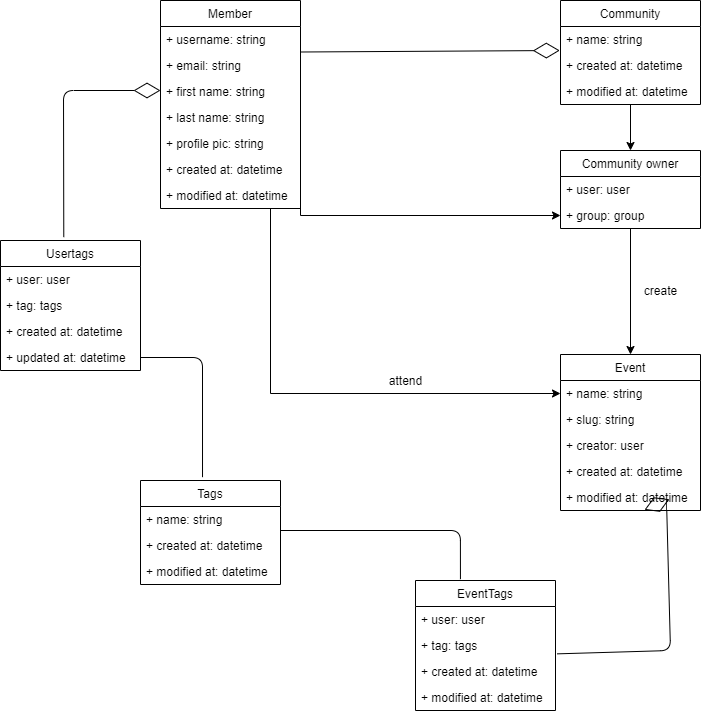

The diagram above was exported from draw.io. Its source (the exported page's mxGraphModel, read from the mxfile embedded in the PNG):
<mxGraphModel dx="782" dy="388" grid="1" gridSize="10" guides="1" tooltips="1" connect="1" arrows="1" fold="1" page="1" pageScale="1" pageWidth="850" pageHeight="1100" math="0" shadow="0">
  <root>
    <mxCell id="0" />
    <mxCell id="1" parent="0" />
    <mxCell id="xxHS-NYKeu3rANDKsrBS-41" style="edgeStyle=orthogonalEdgeStyle;rounded=0;orthogonalLoop=1;jettySize=auto;html=1;" parent="1" source="xxHS-NYKeu3rANDKsrBS-1" target="xxHS-NYKeu3rANDKsrBS-32" edge="1">
      <mxGeometry relative="1" as="geometry">
        <Array as="points">
          <mxPoint x="280" y="463" />
        </Array>
      </mxGeometry>
    </mxCell>
    <mxCell id="xxHS-NYKeu3rANDKsrBS-1" value="Member" style="swimlane;fontStyle=0;childLayout=stackLayout;horizontal=1;startSize=26;fillColor=none;horizontalStack=0;resizeParent=1;resizeParentMax=0;resizeLast=0;collapsible=1;marginBottom=0;" parent="1" vertex="1">
      <mxGeometry x="170" y="70" width="140" height="208" as="geometry" />
    </mxCell>
    <mxCell id="xxHS-NYKeu3rANDKsrBS-2" value="+ username: string" style="text;strokeColor=none;fillColor=none;align=left;verticalAlign=top;spacingLeft=4;spacingRight=4;overflow=hidden;rotatable=0;points=[[0,0.5],[1,0.5]];portConstraint=eastwest;" parent="xxHS-NYKeu3rANDKsrBS-1" vertex="1">
      <mxGeometry y="26" width="140" height="26" as="geometry" />
    </mxCell>
    <mxCell id="xxHS-NYKeu3rANDKsrBS-6" value="+ email: string" style="text;strokeColor=none;fillColor=none;align=left;verticalAlign=top;spacingLeft=4;spacingRight=4;overflow=hidden;rotatable=0;points=[[0,0.5],[1,0.5]];portConstraint=eastwest;" parent="xxHS-NYKeu3rANDKsrBS-1" vertex="1">
      <mxGeometry y="52" width="140" height="26" as="geometry" />
    </mxCell>
    <mxCell id="xxHS-NYKeu3rANDKsrBS-3" value="+ first name: string" style="text;strokeColor=none;fillColor=none;align=left;verticalAlign=top;spacingLeft=4;spacingRight=4;overflow=hidden;rotatable=0;points=[[0,0.5],[1,0.5]];portConstraint=eastwest;" parent="xxHS-NYKeu3rANDKsrBS-1" vertex="1">
      <mxGeometry y="78" width="140" height="26" as="geometry" />
    </mxCell>
    <mxCell id="xxHS-NYKeu3rANDKsrBS-4" value="+ last name: string" style="text;strokeColor=none;fillColor=none;align=left;verticalAlign=top;spacingLeft=4;spacingRight=4;overflow=hidden;rotatable=0;points=[[0,0.5],[1,0.5]];portConstraint=eastwest;" parent="xxHS-NYKeu3rANDKsrBS-1" vertex="1">
      <mxGeometry y="104" width="140" height="26" as="geometry" />
    </mxCell>
    <mxCell id="xxHS-NYKeu3rANDKsrBS-5" value="+ profile pic: string" style="text;strokeColor=none;fillColor=none;align=left;verticalAlign=top;spacingLeft=4;spacingRight=4;overflow=hidden;rotatable=0;points=[[0,0.5],[1,0.5]];portConstraint=eastwest;" parent="xxHS-NYKeu3rANDKsrBS-1" vertex="1">
      <mxGeometry y="130" width="140" height="26" as="geometry" />
    </mxCell>
    <mxCell id="xxHS-NYKeu3rANDKsrBS-7" value="+ created at: datetime" style="text;strokeColor=none;fillColor=none;align=left;verticalAlign=top;spacingLeft=4;spacingRight=4;overflow=hidden;rotatable=0;points=[[0,0.5],[1,0.5]];portConstraint=eastwest;" parent="xxHS-NYKeu3rANDKsrBS-1" vertex="1">
      <mxGeometry y="156" width="140" height="26" as="geometry" />
    </mxCell>
    <mxCell id="xxHS-NYKeu3rANDKsrBS-8" value="+ modified at: datetime" style="text;strokeColor=none;fillColor=none;align=left;verticalAlign=top;spacingLeft=4;spacingRight=4;overflow=hidden;rotatable=0;points=[[0,0.5],[1,0.5]];portConstraint=eastwest;" parent="xxHS-NYKeu3rANDKsrBS-1" vertex="1">
      <mxGeometry y="182" width="140" height="26" as="geometry" />
    </mxCell>
    <mxCell id="xxHS-NYKeu3rANDKsrBS-20" style="edgeStyle=orthogonalEdgeStyle;rounded=0;orthogonalLoop=1;jettySize=auto;html=1;" parent="1" source="xxHS-NYKeu3rANDKsrBS-10" target="xxHS-NYKeu3rANDKsrBS-15" edge="1">
      <mxGeometry relative="1" as="geometry" />
    </mxCell>
    <mxCell id="xxHS-NYKeu3rANDKsrBS-10" value="Community" style="swimlane;fontStyle=0;childLayout=stackLayout;horizontal=1;startSize=26;fillColor=none;horizontalStack=0;resizeParent=1;resizeParentMax=0;resizeLast=0;collapsible=1;marginBottom=0;" parent="1" vertex="1">
      <mxGeometry x="570" y="70" width="140" height="104" as="geometry" />
    </mxCell>
    <mxCell id="xxHS-NYKeu3rANDKsrBS-11" value="+ name: string" style="text;strokeColor=none;fillColor=none;align=left;verticalAlign=top;spacingLeft=4;spacingRight=4;overflow=hidden;rotatable=0;points=[[0,0.5],[1,0.5]];portConstraint=eastwest;" parent="xxHS-NYKeu3rANDKsrBS-10" vertex="1">
      <mxGeometry y="26" width="140" height="26" as="geometry" />
    </mxCell>
    <mxCell id="xxHS-NYKeu3rANDKsrBS-12" value="+ created at: datetime" style="text;strokeColor=none;fillColor=none;align=left;verticalAlign=top;spacingLeft=4;spacingRight=4;overflow=hidden;rotatable=0;points=[[0,0.5],[1,0.5]];portConstraint=eastwest;" parent="xxHS-NYKeu3rANDKsrBS-10" vertex="1">
      <mxGeometry y="52" width="140" height="26" as="geometry" />
    </mxCell>
    <mxCell id="xxHS-NYKeu3rANDKsrBS-13" value="+ modified at: datetime" style="text;strokeColor=none;fillColor=none;align=left;verticalAlign=top;spacingLeft=4;spacingRight=4;overflow=hidden;rotatable=0;points=[[0,0.5],[1,0.5]];portConstraint=eastwest;" parent="xxHS-NYKeu3rANDKsrBS-10" vertex="1">
      <mxGeometry y="78" width="140" height="26" as="geometry" />
    </mxCell>
    <mxCell id="xxHS-NYKeu3rANDKsrBS-14" value="" style="endArrow=diamondThin;endFill=0;endSize=24;html=1;entryX=-0.005;entryY=0.923;entryDx=0;entryDy=0;entryPerimeter=0;" parent="1" target="xxHS-NYKeu3rANDKsrBS-11" edge="1">
      <mxGeometry width="160" relative="1" as="geometry">
        <mxPoint x="310" y="121.5" as="sourcePoint" />
        <mxPoint x="470" y="121.5" as="targetPoint" />
      </mxGeometry>
    </mxCell>
    <mxCell id="xxHS-NYKeu3rANDKsrBS-21" style="edgeStyle=orthogonalEdgeStyle;rounded=0;orthogonalLoop=1;jettySize=auto;html=1;" parent="1" target="xxHS-NYKeu3rANDKsrBS-17" edge="1">
      <mxGeometry relative="1" as="geometry">
        <mxPoint x="310" y="239" as="sourcePoint" />
      </mxGeometry>
    </mxCell>
    <mxCell id="xxHS-NYKeu3rANDKsrBS-39" style="edgeStyle=orthogonalEdgeStyle;rounded=0;orthogonalLoop=1;jettySize=auto;html=1;entryX=0.5;entryY=0;entryDx=0;entryDy=0;" parent="1" source="xxHS-NYKeu3rANDKsrBS-15" target="xxHS-NYKeu3rANDKsrBS-31" edge="1">
      <mxGeometry relative="1" as="geometry" />
    </mxCell>
    <mxCell id="xxHS-NYKeu3rANDKsrBS-15" value="Community owner" style="swimlane;fontStyle=0;childLayout=stackLayout;horizontal=1;startSize=26;fillColor=none;horizontalStack=0;resizeParent=1;resizeParentMax=0;resizeLast=0;collapsible=1;marginBottom=0;" parent="1" vertex="1">
      <mxGeometry x="570" y="220" width="140" height="78" as="geometry" />
    </mxCell>
    <mxCell id="xxHS-NYKeu3rANDKsrBS-16" value="+ user: user" style="text;strokeColor=none;fillColor=none;align=left;verticalAlign=top;spacingLeft=4;spacingRight=4;overflow=hidden;rotatable=0;points=[[0,0.5],[1,0.5]];portConstraint=eastwest;" parent="xxHS-NYKeu3rANDKsrBS-15" vertex="1">
      <mxGeometry y="26" width="140" height="26" as="geometry" />
    </mxCell>
    <mxCell id="xxHS-NYKeu3rANDKsrBS-17" value="+ group: group" style="text;strokeColor=none;fillColor=none;align=left;verticalAlign=top;spacingLeft=4;spacingRight=4;overflow=hidden;rotatable=0;points=[[0,0.5],[1,0.5]];portConstraint=eastwest;" parent="xxHS-NYKeu3rANDKsrBS-15" vertex="1">
      <mxGeometry y="52" width="140" height="26" as="geometry" />
    </mxCell>
    <mxCell id="xxHS-NYKeu3rANDKsrBS-31" value="Event" style="swimlane;fontStyle=0;childLayout=stackLayout;horizontal=1;startSize=26;fillColor=none;horizontalStack=0;resizeParent=1;resizeParentMax=0;resizeLast=0;collapsible=1;marginBottom=0;" parent="1" vertex="1">
      <mxGeometry x="570" y="424" width="140" height="156" as="geometry" />
    </mxCell>
    <mxCell id="xxHS-NYKeu3rANDKsrBS-32" value="+ name: string" style="text;strokeColor=none;fillColor=none;align=left;verticalAlign=top;spacingLeft=4;spacingRight=4;overflow=hidden;rotatable=0;points=[[0,0.5],[1,0.5]];portConstraint=eastwest;" parent="xxHS-NYKeu3rANDKsrBS-31" vertex="1">
      <mxGeometry y="26" width="140" height="26" as="geometry" />
    </mxCell>
    <mxCell id="WfHjVGUhuEIfp8uZQ01--1" value="+ slug: string" style="text;strokeColor=none;fillColor=none;align=left;verticalAlign=top;spacingLeft=4;spacingRight=4;overflow=hidden;rotatable=0;points=[[0,0.5],[1,0.5]];portConstraint=eastwest;" vertex="1" parent="xxHS-NYKeu3rANDKsrBS-31">
      <mxGeometry y="52" width="140" height="26" as="geometry" />
    </mxCell>
    <mxCell id="xxHS-NYKeu3rANDKsrBS-33" value="+ creator: user" style="text;strokeColor=none;fillColor=none;align=left;verticalAlign=top;spacingLeft=4;spacingRight=4;overflow=hidden;rotatable=0;points=[[0,0.5],[1,0.5]];portConstraint=eastwest;" parent="xxHS-NYKeu3rANDKsrBS-31" vertex="1">
      <mxGeometry y="78" width="140" height="26" as="geometry" />
    </mxCell>
    <mxCell id="xxHS-NYKeu3rANDKsrBS-34" value="+ created at: datetime" style="text;strokeColor=none;fillColor=none;align=left;verticalAlign=top;spacingLeft=4;spacingRight=4;overflow=hidden;rotatable=0;points=[[0,0.5],[1,0.5]];portConstraint=eastwest;" parent="xxHS-NYKeu3rANDKsrBS-31" vertex="1">
      <mxGeometry y="104" width="140" height="26" as="geometry" />
    </mxCell>
    <mxCell id="xxHS-NYKeu3rANDKsrBS-36" value="+ modified at: datetime" style="text;strokeColor=none;fillColor=none;align=left;verticalAlign=top;spacingLeft=4;spacingRight=4;overflow=hidden;rotatable=0;points=[[0,0.5],[1,0.5]];portConstraint=eastwest;" parent="xxHS-NYKeu3rANDKsrBS-31" vertex="1">
      <mxGeometry y="130" width="140" height="26" as="geometry" />
    </mxCell>
    <mxCell id="xxHS-NYKeu3rANDKsrBS-40" value="create" style="text;html=1;align=center;verticalAlign=middle;resizable=0;points=[];autosize=1;" parent="1" vertex="1">
      <mxGeometry x="645" y="350" width="50" height="20" as="geometry" />
    </mxCell>
    <mxCell id="xxHS-NYKeu3rANDKsrBS-42" value="attend" style="text;html=1;align=center;verticalAlign=middle;resizable=0;points=[];autosize=1;" parent="1" vertex="1">
      <mxGeometry x="390" y="440" width="50" height="20" as="geometry" />
    </mxCell>
    <mxCell id="xxHS-NYKeu3rANDKsrBS-22" value="Tags" style="swimlane;fontStyle=0;childLayout=stackLayout;horizontal=1;startSize=26;fillColor=none;horizontalStack=0;resizeParent=1;resizeParentMax=0;resizeLast=0;collapsible=1;marginBottom=0;" parent="1" vertex="1">
      <mxGeometry x="150" y="550" width="140" height="104" as="geometry" />
    </mxCell>
    <mxCell id="xxHS-NYKeu3rANDKsrBS-23" value="+ name: string" style="text;strokeColor=none;fillColor=none;align=left;verticalAlign=top;spacingLeft=4;spacingRight=4;overflow=hidden;rotatable=0;points=[[0,0.5],[1,0.5]];portConstraint=eastwest;" parent="xxHS-NYKeu3rANDKsrBS-22" vertex="1">
      <mxGeometry y="26" width="140" height="26" as="geometry" />
    </mxCell>
    <mxCell id="xxHS-NYKeu3rANDKsrBS-24" value="+ created at: datetime" style="text;strokeColor=none;fillColor=none;align=left;verticalAlign=top;spacingLeft=4;spacingRight=4;overflow=hidden;rotatable=0;points=[[0,0.5],[1,0.5]];portConstraint=eastwest;" parent="xxHS-NYKeu3rANDKsrBS-22" vertex="1">
      <mxGeometry y="52" width="140" height="26" as="geometry" />
    </mxCell>
    <mxCell id="xxHS-NYKeu3rANDKsrBS-25" value="+ modified at: datetime" style="text;strokeColor=none;fillColor=none;align=left;verticalAlign=top;spacingLeft=4;spacingRight=4;overflow=hidden;rotatable=0;points=[[0,0.5],[1,0.5]];portConstraint=eastwest;" parent="xxHS-NYKeu3rANDKsrBS-22" vertex="1">
      <mxGeometry y="78" width="140" height="26" as="geometry" />
    </mxCell>
    <mxCell id="7vZE3c5LvmYmMkllQemk-1" value="Usertags" style="swimlane;fontStyle=0;childLayout=stackLayout;horizontal=1;startSize=26;fillColor=none;horizontalStack=0;resizeParent=1;resizeParentMax=0;resizeLast=0;collapsible=1;marginBottom=0;" parent="1" vertex="1">
      <mxGeometry x="10" y="310" width="140" height="130" as="geometry" />
    </mxCell>
    <mxCell id="7vZE3c5LvmYmMkllQemk-2" value="+ user: user" style="text;strokeColor=none;fillColor=none;align=left;verticalAlign=top;spacingLeft=4;spacingRight=4;overflow=hidden;rotatable=0;points=[[0,0.5],[1,0.5]];portConstraint=eastwest;" parent="7vZE3c5LvmYmMkllQemk-1" vertex="1">
      <mxGeometry y="26" width="140" height="26" as="geometry" />
    </mxCell>
    <mxCell id="7vZE3c5LvmYmMkllQemk-3" value="+ tag: tags" style="text;strokeColor=none;fillColor=none;align=left;verticalAlign=top;spacingLeft=4;spacingRight=4;overflow=hidden;rotatable=0;points=[[0,0.5],[1,0.5]];portConstraint=eastwest;" parent="7vZE3c5LvmYmMkllQemk-1" vertex="1">
      <mxGeometry y="52" width="140" height="26" as="geometry" />
    </mxCell>
    <mxCell id="7vZE3c5LvmYmMkllQemk-4" value="+ created at: datetime" style="text;strokeColor=none;fillColor=none;align=left;verticalAlign=top;spacingLeft=4;spacingRight=4;overflow=hidden;rotatable=0;points=[[0,0.5],[1,0.5]];portConstraint=eastwest;" parent="7vZE3c5LvmYmMkllQemk-1" vertex="1">
      <mxGeometry y="78" width="140" height="26" as="geometry" />
    </mxCell>
    <mxCell id="7vZE3c5LvmYmMkllQemk-5" value="+ updated at: datetime" style="text;strokeColor=none;fillColor=none;align=left;verticalAlign=top;spacingLeft=4;spacingRight=4;overflow=hidden;rotatable=0;points=[[0,0.5],[1,0.5]];portConstraint=eastwest;" parent="7vZE3c5LvmYmMkllQemk-1" vertex="1">
      <mxGeometry y="104" width="140" height="26" as="geometry" />
    </mxCell>
    <mxCell id="7vZE3c5LvmYmMkllQemk-6" value="" style="endArrow=diamondThin;endFill=0;endSize=24;html=1;exitX=0.452;exitY=-0.026;exitDx=0;exitDy=0;exitPerimeter=0;" parent="1" source="7vZE3c5LvmYmMkllQemk-1" edge="1">
      <mxGeometry width="160" relative="1" as="geometry">
        <mxPoint x="10" y="160" as="sourcePoint" />
        <mxPoint x="170" y="160" as="targetPoint" />
        <Array as="points">
          <mxPoint x="73" y="160" />
        </Array>
      </mxGeometry>
    </mxCell>
    <mxCell id="7vZE3c5LvmYmMkllQemk-16" value="" style="endArrow=none;html=1;edgeStyle=orthogonalEdgeStyle;entryX=0.443;entryY=-0.032;entryDx=0;entryDy=0;entryPerimeter=0;exitX=1;exitY=0.5;exitDx=0;exitDy=0;" parent="1" source="7vZE3c5LvmYmMkllQemk-5" target="xxHS-NYKeu3rANDKsrBS-22" edge="1">
      <mxGeometry relative="1" as="geometry">
        <mxPoint x="40" y="490" as="sourcePoint" />
        <mxPoint x="200" y="490" as="targetPoint" />
      </mxGeometry>
    </mxCell>
    <mxCell id="7vZE3c5LvmYmMkllQemk-19" value="EventTags" style="swimlane;fontStyle=0;childLayout=stackLayout;horizontal=1;startSize=26;fillColor=none;horizontalStack=0;resizeParent=1;resizeParentMax=0;resizeLast=0;collapsible=1;marginBottom=0;" parent="1" vertex="1">
      <mxGeometry x="425" y="650" width="140" height="130" as="geometry" />
    </mxCell>
    <mxCell id="7vZE3c5LvmYmMkllQemk-20" value="+ user: user" style="text;strokeColor=none;fillColor=none;align=left;verticalAlign=top;spacingLeft=4;spacingRight=4;overflow=hidden;rotatable=0;points=[[0,0.5],[1,0.5]];portConstraint=eastwest;" parent="7vZE3c5LvmYmMkllQemk-19" vertex="1">
      <mxGeometry y="26" width="140" height="26" as="geometry" />
    </mxCell>
    <mxCell id="7vZE3c5LvmYmMkllQemk-21" value="+ tag: tags" style="text;strokeColor=none;fillColor=none;align=left;verticalAlign=top;spacingLeft=4;spacingRight=4;overflow=hidden;rotatable=0;points=[[0,0.5],[1,0.5]];portConstraint=eastwest;" parent="7vZE3c5LvmYmMkllQemk-19" vertex="1">
      <mxGeometry y="52" width="140" height="26" as="geometry" />
    </mxCell>
    <mxCell id="7vZE3c5LvmYmMkllQemk-22" value="+ created at: datetime" style="text;strokeColor=none;fillColor=none;align=left;verticalAlign=top;spacingLeft=4;spacingRight=4;overflow=hidden;rotatable=0;points=[[0,0.5],[1,0.5]];portConstraint=eastwest;" parent="7vZE3c5LvmYmMkllQemk-19" vertex="1">
      <mxGeometry y="78" width="140" height="26" as="geometry" />
    </mxCell>
    <mxCell id="7vZE3c5LvmYmMkllQemk-23" value="+ modified at: datetime" style="text;strokeColor=none;fillColor=none;align=left;verticalAlign=top;spacingLeft=4;spacingRight=4;overflow=hidden;rotatable=0;points=[[0,0.5],[1,0.5]];portConstraint=eastwest;" parent="7vZE3c5LvmYmMkllQemk-19" vertex="1">
      <mxGeometry y="104" width="140" height="26" as="geometry" />
    </mxCell>
    <mxCell id="7vZE3c5LvmYmMkllQemk-24" value="" style="endArrow=none;html=1;edgeStyle=orthogonalEdgeStyle;entryX=0.321;entryY=-0.01;entryDx=0;entryDy=0;entryPerimeter=0;exitX=1;exitY=0.5;exitDx=0;exitDy=0;" parent="1" target="7vZE3c5LvmYmMkllQemk-19" edge="1">
      <mxGeometry relative="1" as="geometry">
        <mxPoint x="290" y="600" as="sourcePoint" />
        <mxPoint x="352.02" y="719.672" as="targetPoint" />
      </mxGeometry>
    </mxCell>
    <mxCell id="7vZE3c5LvmYmMkllQemk-25" value="" style="endArrow=diamondThin;endFill=0;endSize=24;html=1;entryX=0.6;entryY=0.974;entryDx=0;entryDy=0;entryPerimeter=0;exitX=1.012;exitY=0.821;exitDx=0;exitDy=0;exitPerimeter=0;" parent="1" source="7vZE3c5LvmYmMkllQemk-21" target="xxHS-NYKeu3rANDKsrBS-36" edge="1">
      <mxGeometry width="160" relative="1" as="geometry">
        <mxPoint x="580" y="720" as="sourcePoint" />
        <mxPoint x="720" y="720" as="targetPoint" />
        <Array as="points">
          <mxPoint x="680" y="720" />
          <mxPoint x="676" y="570" />
        </Array>
      </mxGeometry>
    </mxCell>
  </root>
</mxGraphModel>